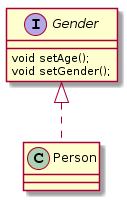

The diagram above was rendered by PlantUML. Its source (embedded in the PNG):
@startuml
interface Gender{
void setAge();
void setGender();

}
class Person implements Gender{

}
@enduml